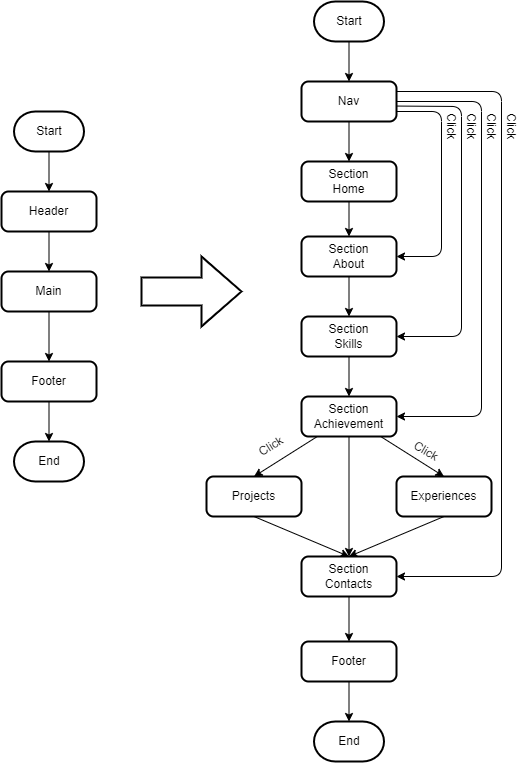

The diagram above was exported from draw.io. Its source (the exported page's mxGraphModel, read from the mxfile embedded in the PNG):
<mxGraphModel dx="816" dy="549" grid="1" gridSize="10" guides="1" tooltips="1" connect="1" arrows="1" fold="1" page="1" pageScale="1" pageWidth="850" pageHeight="1100" math="0" shadow="0">
  <root>
    <mxCell id="0" />
    <mxCell id="1" parent="0" />
    <mxCell id="7" value="" style="edgeStyle=none;html=1;" edge="1" parent="1" source="5" target="6">
      <mxGeometry relative="1" as="geometry" />
    </mxCell>
    <mxCell id="5" value="Start" style="strokeWidth=2;html=1;shape=mxgraph.flowchart.terminator;whiteSpace=wrap;" vertex="1" parent="1">
      <mxGeometry x="212.5" y="130" width="70" height="40" as="geometry" />
    </mxCell>
    <mxCell id="9" value="" style="edgeStyle=none;html=1;" edge="1" parent="1" source="6" target="8">
      <mxGeometry relative="1" as="geometry" />
    </mxCell>
    <mxCell id="6" value="Header" style="rounded=1;whiteSpace=wrap;html=1;absoluteArcSize=1;arcSize=14;strokeWidth=2;" vertex="1" parent="1">
      <mxGeometry x="200" y="210" width="95" height="40" as="geometry" />
    </mxCell>
    <mxCell id="11" value="" style="edgeStyle=none;html=1;" edge="1" parent="1" source="8" target="10">
      <mxGeometry relative="1" as="geometry" />
    </mxCell>
    <mxCell id="8" value="Main" style="rounded=1;whiteSpace=wrap;html=1;absoluteArcSize=1;arcSize=14;strokeWidth=2;" vertex="1" parent="1">
      <mxGeometry x="200" y="290" width="95" height="40" as="geometry" />
    </mxCell>
    <mxCell id="13" value="" style="edgeStyle=none;html=1;" edge="1" parent="1" source="10" target="12">
      <mxGeometry relative="1" as="geometry" />
    </mxCell>
    <mxCell id="10" value="Footer" style="rounded=1;whiteSpace=wrap;html=1;absoluteArcSize=1;arcSize=14;strokeWidth=2;" vertex="1" parent="1">
      <mxGeometry x="200" y="380" width="95" height="40" as="geometry" />
    </mxCell>
    <mxCell id="12" value="End" style="strokeWidth=2;html=1;shape=mxgraph.flowchart.terminator;whiteSpace=wrap;" vertex="1" parent="1">
      <mxGeometry x="212.5" y="460" width="70" height="40" as="geometry" />
    </mxCell>
    <mxCell id="14" value="" style="verticalLabelPosition=bottom;verticalAlign=top;html=1;strokeWidth=2;shape=mxgraph.arrows2.arrow;dy=0.6;dx=40;notch=0;" vertex="1" parent="1">
      <mxGeometry x="340" y="275" width="100" height="70" as="geometry" />
    </mxCell>
    <mxCell id="15" value="" style="edgeStyle=none;html=1;" edge="1" parent="1" source="16" target="18">
      <mxGeometry relative="1" as="geometry" />
    </mxCell>
    <mxCell id="16" value="Start" style="strokeWidth=2;html=1;shape=mxgraph.flowchart.terminator;whiteSpace=wrap;" vertex="1" parent="1">
      <mxGeometry x="512.5" y="20" width="70" height="40" as="geometry" />
    </mxCell>
    <mxCell id="45" style="edgeStyle=none;html=1;exitX=0.5;exitY=1;exitDx=0;exitDy=0;entryX=0.5;entryY=0;entryDx=0;entryDy=0;" edge="1" parent="1" source="18" target="22">
      <mxGeometry relative="1" as="geometry" />
    </mxCell>
    <mxCell id="46" style="edgeStyle=none;html=1;entryX=1;entryY=0.5;entryDx=0;entryDy=0;exitX=1;exitY=0.75;exitDx=0;exitDy=0;" edge="1" parent="1" source="18" target="27">
      <mxGeometry relative="1" as="geometry">
        <mxPoint x="600" y="130" as="sourcePoint" />
        <Array as="points">
          <mxPoint x="640" y="130" />
          <mxPoint x="640" y="275" />
        </Array>
      </mxGeometry>
    </mxCell>
    <mxCell id="18" value="Nav" style="rounded=1;whiteSpace=wrap;html=1;absoluteArcSize=1;arcSize=14;strokeWidth=2;" vertex="1" parent="1">
      <mxGeometry x="500" y="100" width="95" height="40" as="geometry" />
    </mxCell>
    <mxCell id="32" value="" style="edgeStyle=none;html=1;" edge="1" parent="1" source="22" target="27">
      <mxGeometry relative="1" as="geometry" />
    </mxCell>
    <mxCell id="22" value="Section&lt;br&gt;Home" style="rounded=1;whiteSpace=wrap;html=1;absoluteArcSize=1;arcSize=14;strokeWidth=2;" vertex="1" parent="1">
      <mxGeometry x="500" y="180" width="95" height="40" as="geometry" />
    </mxCell>
    <mxCell id="34" value="" style="edgeStyle=none;html=1;" edge="1" parent="1" source="25" target="28">
      <mxGeometry relative="1" as="geometry" />
    </mxCell>
    <mxCell id="25" value="Section&lt;br&gt;Skills" style="rounded=1;whiteSpace=wrap;html=1;absoluteArcSize=1;arcSize=14;strokeWidth=2;" vertex="1" parent="1">
      <mxGeometry x="500" y="335" width="95" height="40" as="geometry" />
    </mxCell>
    <mxCell id="26" value="End" style="strokeWidth=2;html=1;shape=mxgraph.flowchart.terminator;whiteSpace=wrap;" vertex="1" parent="1">
      <mxGeometry x="512.5" y="740" width="70" height="40" as="geometry" />
    </mxCell>
    <mxCell id="33" value="" style="edgeStyle=none;html=1;" edge="1" parent="1" source="27" target="25">
      <mxGeometry relative="1" as="geometry" />
    </mxCell>
    <mxCell id="27" value="Section&lt;br&gt;About" style="rounded=1;whiteSpace=wrap;html=1;absoluteArcSize=1;arcSize=14;strokeWidth=2;" vertex="1" parent="1">
      <mxGeometry x="500" y="255" width="95" height="40" as="geometry" />
    </mxCell>
    <mxCell id="36" value="" style="edgeStyle=none;html=1;entryX=0.5;entryY=0;entryDx=0;entryDy=0;" edge="1" parent="1" source="28" target="30">
      <mxGeometry relative="1" as="geometry">
        <mxPoint x="682.5" y="435" as="targetPoint" />
      </mxGeometry>
    </mxCell>
    <mxCell id="38" value="" style="edgeStyle=none;html=1;entryX=0.5;entryY=0;entryDx=0;entryDy=0;" edge="1" parent="1" source="28" target="29">
      <mxGeometry relative="1" as="geometry">
        <mxPoint x="547.5" y="525" as="targetPoint" />
      </mxGeometry>
    </mxCell>
    <mxCell id="58" style="edgeStyle=none;html=1;exitX=0.5;exitY=1;exitDx=0;exitDy=0;entryX=0.5;entryY=0;entryDx=0;entryDy=0;" edge="1" parent="1" source="28" target="31">
      <mxGeometry relative="1" as="geometry" />
    </mxCell>
    <mxCell id="28" value="Section&lt;br&gt;Achievement" style="rounded=1;whiteSpace=wrap;html=1;absoluteArcSize=1;arcSize=14;strokeWidth=2;" vertex="1" parent="1">
      <mxGeometry x="500" y="415" width="95" height="40" as="geometry" />
    </mxCell>
    <mxCell id="39" style="edgeStyle=none;html=1;exitX=0.5;exitY=1;exitDx=0;exitDy=0;entryX=0.5;entryY=0;entryDx=0;entryDy=0;" edge="1" parent="1" source="29" target="31">
      <mxGeometry relative="1" as="geometry" />
    </mxCell>
    <mxCell id="29" value="Projects" style="rounded=1;whiteSpace=wrap;html=1;absoluteArcSize=1;arcSize=14;strokeWidth=2;" vertex="1" parent="1">
      <mxGeometry x="405" y="495" width="95" height="40" as="geometry" />
    </mxCell>
    <mxCell id="40" style="edgeStyle=none;html=1;exitX=0.5;exitY=1;exitDx=0;exitDy=0;entryX=0.5;entryY=0;entryDx=0;entryDy=0;" edge="1" parent="1" source="30" target="31">
      <mxGeometry relative="1" as="geometry">
        <mxPoint x="550" y="575" as="targetPoint" />
      </mxGeometry>
    </mxCell>
    <mxCell id="30" value="Experiences" style="rounded=1;whiteSpace=wrap;html=1;absoluteArcSize=1;arcSize=14;strokeWidth=2;" vertex="1" parent="1">
      <mxGeometry x="595" y="495" width="95" height="40" as="geometry" />
    </mxCell>
    <mxCell id="49" value="" style="edgeStyle=none;html=1;" edge="1" parent="1" source="31" target="48">
      <mxGeometry relative="1" as="geometry" />
    </mxCell>
    <mxCell id="31" value="Section&lt;br&gt;Contacts" style="rounded=1;whiteSpace=wrap;html=1;absoluteArcSize=1;arcSize=14;strokeWidth=2;" vertex="1" parent="1">
      <mxGeometry x="500" y="575" width="95" height="40" as="geometry" />
    </mxCell>
    <mxCell id="47" style="edgeStyle=none;html=1;exitX=1.006;exitY=0.614;exitDx=0;exitDy=0;entryX=1;entryY=0.5;entryDx=0;entryDy=0;exitPerimeter=0;" edge="1" parent="1" source="18" target="25">
      <mxGeometry relative="1" as="geometry">
        <mxPoint x="640" y="115" as="sourcePoint" />
        <mxPoint x="640" y="270" as="targetPoint" />
        <Array as="points">
          <mxPoint x="660" y="125" />
          <mxPoint x="660" y="355" />
        </Array>
      </mxGeometry>
    </mxCell>
    <mxCell id="50" value="" style="edgeStyle=none;html=1;" edge="1" parent="1" source="48" target="26">
      <mxGeometry relative="1" as="geometry" />
    </mxCell>
    <mxCell id="48" value="Footer" style="rounded=1;whiteSpace=wrap;html=1;absoluteArcSize=1;arcSize=14;strokeWidth=2;" vertex="1" parent="1">
      <mxGeometry x="500" y="660" width="95" height="40" as="geometry" />
    </mxCell>
    <mxCell id="51" style="edgeStyle=none;html=1;exitX=1;exitY=0.5;exitDx=0;exitDy=0;entryX=1;entryY=0.5;entryDx=0;entryDy=0;" edge="1" parent="1" source="18" target="28">
      <mxGeometry relative="1" as="geometry">
        <mxPoint x="595.0000000000001" y="110.19999999999993" as="sourcePoint" />
        <mxPoint x="595.57" y="350" as="targetPoint" />
        <Array as="points">
          <mxPoint x="680" y="120" />
          <mxPoint x="680" y="435" />
        </Array>
      </mxGeometry>
    </mxCell>
    <mxCell id="52" style="edgeStyle=none;html=1;exitX=1;exitY=0.5;exitDx=0;exitDy=0;entryX=1;entryY=0.5;entryDx=0;entryDy=0;" edge="1" parent="1" target="31">
      <mxGeometry relative="1" as="geometry">
        <mxPoint x="595.0000000000002" y="110" as="sourcePoint" />
        <mxPoint x="595.0000000000002" y="425" as="targetPoint" />
        <Array as="points">
          <mxPoint x="700" y="110" />
          <mxPoint x="700" y="595" />
        </Array>
      </mxGeometry>
    </mxCell>
    <mxCell id="53" value="Click" style="text;strokeColor=none;align=center;fillColor=none;html=1;verticalAlign=middle;whiteSpace=wrap;rounded=0;rotation=90;" vertex="1" parent="1">
      <mxGeometry x="680" y="130" width="60" height="30" as="geometry" />
    </mxCell>
    <mxCell id="54" value="Click" style="text;strokeColor=none;align=center;fillColor=none;html=1;verticalAlign=middle;whiteSpace=wrap;rounded=0;rotation=90;" vertex="1" parent="1">
      <mxGeometry x="660" y="130" width="60" height="30" as="geometry" />
    </mxCell>
    <mxCell id="55" value="Click" style="text;strokeColor=none;align=center;fillColor=none;html=1;verticalAlign=middle;whiteSpace=wrap;rounded=0;rotation=90;" vertex="1" parent="1">
      <mxGeometry x="640" y="130" width="60" height="30" as="geometry" />
    </mxCell>
    <mxCell id="56" value="Click" style="text;strokeColor=none;align=center;fillColor=none;html=1;verticalAlign=middle;whiteSpace=wrap;rounded=0;rotation=90;" vertex="1" parent="1">
      <mxGeometry x="620" y="130" width="60" height="30" as="geometry" />
    </mxCell>
    <mxCell id="59" value="Click" style="text;strokeColor=none;align=center;fillColor=none;html=1;verticalAlign=middle;whiteSpace=wrap;rounded=0;rotation=-32;" vertex="1" parent="1">
      <mxGeometry x="440" y="450" width="60" height="30" as="geometry" />
    </mxCell>
    <mxCell id="61" value="Click" style="text;strokeColor=none;align=center;fillColor=none;html=1;verticalAlign=middle;whiteSpace=wrap;rounded=0;rotation=30;" vertex="1" parent="1">
      <mxGeometry x="595" y="455" width="60" height="30" as="geometry" />
    </mxCell>
  </root>
</mxGraphModel>